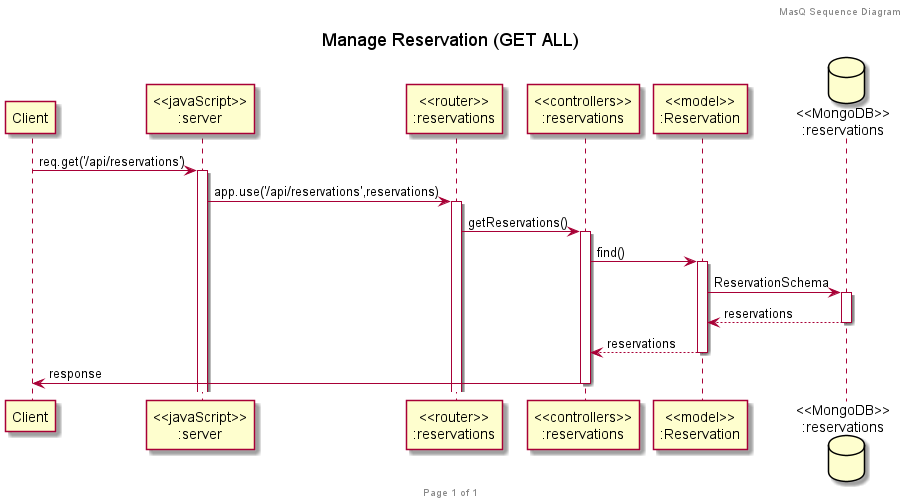

The diagram above was rendered by PlantUML. Its source (embedded in the PNG):
@startuml Manage_Reservation_GETALL

title "Manage Reservation (GET ALL)"

header MasQ Sequence Diagram
footer Page %page% of %lastpage%

participant "Client" as client
participant "<<javaScript>>\n:server" as server
participant "<<router>>\n:reservations" as routerReservations
participant "<<controllers>>\n:reservations" as controllersReservations
participant "<<model>>\n:Reservation" as modelReservation
database "<<MongoDB>>\n:reservations" as ReservationsDatabase

client->server ++:req.get('/api/reservations')
server->routerReservations ++:app.use('/api/reservations',reservations)
routerReservations -> controllersReservations ++:getReservations()

controllersReservations->modelReservation ++:find()
modelReservation ->ReservationsDatabase ++: ReservationSchema
ReservationsDatabase --> modelReservation --: reservations
controllersReservations <-- modelReservation --:reservations

controllersReservations->client --:response

@enduml